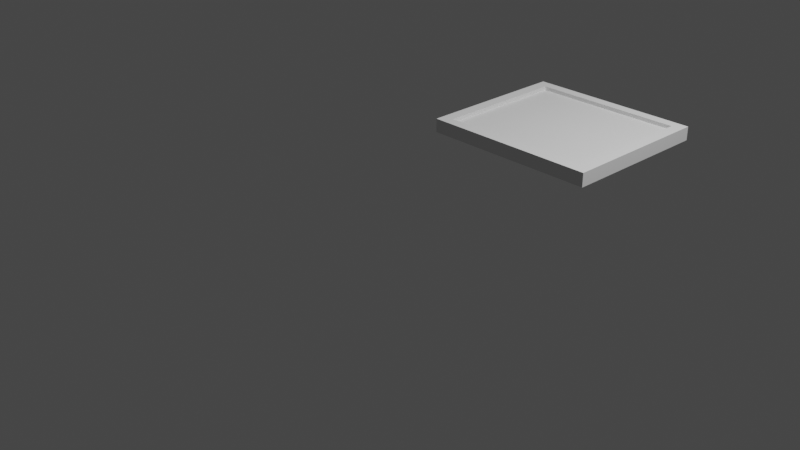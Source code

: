 # Source: windowtop.blend  (saved by Blender 2.90.8; exported with 4.5.12 LTS)
import bpy
from mathutils import Matrix  # noqa: F401  (used for matrix-valued properties, if any)

bpy.ops.wm.read_factory_settings(use_empty=True)
scene = bpy.context.scene
scene.name = 'Scene'

# ---- collections
col_collection = bpy.data.collections.new('Collection'); scene.collection.children.link(col_collection)

# ---- world
world_world = bpy.data.worlds.new('World'); scene.world = world_world
world_world.use_nodes = True; world_world.node_tree.nodes.clear()
_N = world_world.node_tree.nodes; _L = world_world.node_tree.links
n0 = _N.new('ShaderNodeOutputWorld'); n0.name = 'World Output'; n0.location = (300, 300)
n1 = _N.new('ShaderNodeBackground'); n1.name = 'Background'; n1.location = (10, 300)
n1.inputs[0].default_value = (0.05088, 0.05088, 0.05088, 1.0)
_L.new(n1.outputs[0], n0.inputs[0])
n0.is_active_output = True
world_world.color = (0.05088, 0.05088, 0.05088)
world_world.use_sun_shadow = False
world_world.sun_shadow_jitter_overblur = 0.0

# ---- cameras
cam_camera = bpy.data.cameras.new('Camera')
cam_camera.clip_end = 100.0
cam_camera.ortho_scale = 7.314

# ---- lights
light_light = bpy.data.lights.new('Light', 'POINT')
light_light.transmission_factor = 0.0
light_light.energy = 1000.0
light_light.shadow_soft_size = 0.1
light_light.shadow_maximum_resolution = 0.006
light_light.use_absolute_resolution = True

# ---- meshes
me_cube_040 = bpy.data.meshes.new('Cube.040')
me_cube_040.from_pydata([(-0.8685, 0.8685, 1.0), (0.8681, 0.8685, 1.0), (-0.8685, -0.8687, 1.0), (0.8681, -0.8687, 1.0), (-0.8685, 0.8685, 1.143), (0.8681, 0.8685, 1.143), (-0.8685, -0.8687, 1.143), (0.8681, -0.8687, 1.143)], [], [(1, 3, 2, 0), (5, 4, 6, 7), (0, 2, 6, 4), (2, 3, 7, 6), (3, 1, 5, 7), (1, 0, 4, 5)])
_uv = me_cube_040.uv_layers.new(name='UVMap')
_uv.uv.foreach_set('vector', [0.6911, 0.6111, 0.6911, 0.6389, 0.7412, 0.6389, 0.7412, 0.6111, 0.6911, 0.6111, 0.7412, 0.6111, 0.7412, 0.6389, 0.6911, 0.6389, 0.7412, 0.6111, 0.7412, 0.6389, 0.7412, 0.6389, 0.7412, 0.6111, 0.7412, 0.6389, 0.6911, 0.6389, 0.6911, 0.6389, 0.7412, 0.6389, 0.6911, 0.6389, 0.6911, 0.6111, 0.6911, 0.6111, 0.6911, 0.6389, 0.6911, 0.6111, 0.7412, 0.6111, 0.7412, 0.6111, 0.6911, 0.6111])
me_cube_040.use_remesh_fix_poles = True
me_cube_040.use_remesh_preserve_attributes = False
me_cube_040.use_mirror_vertex_groups = False
me_cube_040.update()
me_cube_038 = bpy.data.meshes.new('Cube.038')
me_cube_038.from_pydata([(-1.0, -1.0, -1.0), (-1.0, -1.0, 1.0), (-1.0, 1.0, -1.0), (-1.0, 1.0, 1.0), (1.0, -1.0, -1.0), (1.0, -1.0, 1.0), (1.0, 1.0, -1.0), (1.0, 1.0, 1.0), (-1.0, 0.8692, -1.0), (-1.0, -0.8695, -1.0), (-1.0, -0.8695, 1.0), (-1.0, 0.8692, 1.0), (1.0, -0.8695, -1.0), (1.0, 0.8692, -1.0), (1.0, 0.8692, 1.0), (1.0, -0.8695, 1.0), (0.8687, 1.0, -1.0), (-0.8693, 1.0, -1.0), (-0.8693, 1.0, 1.0), (0.8687, 1.0, 1.0), (-0.8693, -1.0, -1.0), (0.8687, -1.0, -1.0), (0.8687, -1.0, 1.0), (-0.8693, -1.0, 1.0), (-0.8693, 0.8692, 1.0), (0.8687, 0.8692, 1.0), (-0.8693, -0.8695, 1.0), (0.8687, -0.8695, 1.0), (0.8687, 0.8692, -1.0), (-0.8693, 0.8692, -1.0), (0.8687, -0.8695, -1.0), (-0.8693, -0.8695, -1.0), (-1.0, 0.8685, -1.0), (-1.0, -0.8687, -1.0), (-1.0, -0.8687, 1.0), (-1.0, 0.8685, 1.0), (1.0, -0.8687, -1.0), (1.0, 0.8685, -1.0), (1.0, 0.8685, 1.0), (1.0, -0.8687, 1.0), (-0.8693, 0.8685, -1.0), (-0.8693, -0.8687, -1.0), (0.8687, 0.8685, -1.0), (0.8687, -0.8687, -1.0), (0.8687, 0.8685, 1.0), (0.8687, -0.8687, 1.0), (-0.8693, 0.8685, 1.0), (-0.8693, -0.8687, 1.0), (0.8681, 1.0, -1.0), (-0.8685, 1.0, -1.0), (-0.8685, 1.0, 1.0), (0.8681, 1.0, 1.0), (-0.8685, -1.0, -1.0), (0.8681, -1.0, -1.0), (0.8681, -1.0, 1.0), (-0.8685, -1.0, 1.0), (-0.8685, 0.8692, 1.0), (0.8681, 0.8692, 1.0), (-0.8685, -0.8695, 1.0), (0.8681, -0.8695, 1.0), (0.8681, 0.8692, -1.0), (-0.8685, 0.8692, -1.0), (0.8681, -0.8695, -1.0), (-0.8685, -0.8695, -1.0), (-0.8685, 0.8685, 1.0), (0.8681, 0.8685, 1.0), (-0.8685, -0.8687, 1.0), (0.8681, -0.8687, 1.0), (0.8681, 0.8685, -1.0), (-0.8685, 0.8685, -1.0), (0.8681, -0.8687, -1.0), (-0.8685, -0.8687, -1.0), (0.8681, 0.8685, -1.0), (0.8681, -0.8687, -1.0), (0.8681, 0.8685, 1.0), (0.8681, -0.8687, 1.0)], [], [(8, 11, 3, 2), (16, 19, 7, 6), (12, 15, 5, 4), (20, 23, 1, 0), (30, 12, 4, 21), (26, 10, 1, 23), (18, 3, 11, 24), (47, 34, 10, 26), (16, 6, 13, 28), (43, 36, 12, 30), (6, 7, 14, 13), (36, 39, 15, 12), (0, 1, 10, 9), (32, 35, 11, 8), (33, 41, 31, 9), (70, 43, 30, 62), (2, 17, 29, 8), (48, 16, 28, 60), (39, 45, 27, 15), (66, 47, 26, 58), (7, 19, 25, 14), (50, 18, 24, 56), (15, 27, 22, 5), (58, 26, 23, 55), (9, 31, 20, 0), (62, 30, 21, 53), (4, 5, 22, 21), (52, 55, 23, 20), (2, 3, 18, 17), (48, 51, 19, 16), (56, 24, 46, 64), (64, 46, 47, 66), (14, 25, 44, 38), (38, 44, 45, 39), (60, 28, 42, 68), (68, 42, 43, 70), (8, 29, 40, 32), (32, 40, 41, 33), (9, 10, 34, 33), (33, 34, 35, 32), (13, 14, 38, 37), (37, 38, 39, 36), (28, 13, 37, 42), (42, 37, 36, 43), (24, 11, 35, 46), (46, 35, 34, 47), (40, 69, 71, 41), (65, 64, 69, 68), (29, 61, 69, 40), (61, 60, 68, 69), (44, 65, 67, 45), (75, 74, 72, 73), (25, 57, 65, 44), (57, 56, 64, 65), (17, 18, 50, 49), (49, 50, 51, 48), (21, 22, 54, 53), (53, 54, 55, 52), (31, 63, 52, 20), (63, 62, 53, 52), (27, 59, 54, 22), (59, 58, 55, 54), (19, 51, 57, 25), (51, 50, 56, 57), (45, 67, 59, 27), (67, 66, 58, 59), (17, 49, 61, 29), (49, 48, 60, 61), (41, 71, 63, 31), (71, 70, 62, 63), (68, 70, 73, 72), (66, 67, 70, 71), (64, 66, 71, 69), (67, 65, 74, 75), (70, 67, 75, 73), (65, 68, 72, 74)])
_uv = me_cube_038.uv_layers.new(name='UVMap')
_uv.uv.foreach_set('vector', [0.375, 0.1667, 0.625, 0.1667, 0.625, 0.25, 0.375, 0.25, 0.375, 0.4836, 0.625, 0.4836, 0.625, 0.5, 0.375, 0.5, 0.375, 0.6667, 0.625, 0.6667, 0.625, 0.75, 0.375, 0.75, 0.375, 0.9167, 0.625, 0.9167, 0.625, 1.0, 0.375, 1.0, 0.3586, 0.6667, 0.375, 0.6667, 0.375, 0.75, 0.3586, 0.75, 0.7917, 0.6667, 0.875, 0.6667, 0.875, 0.75, 0.7917, 0.75, 0.7917, 0.5, 0.875, 0.5, 0.875, 0.5833, 0.7917, 0.5833, 0.7917, 0.6389, 0.875, 0.6389, 0.875, 0.6667, 0.7917, 0.6667, 0.3586, 0.5, 0.375, 0.5, 0.375, 0.5833, 0.3586, 0.5833, 0.3586, 0.6389, 0.375, 0.6389, 0.375, 0.6667, 0.3586, 0.6667, 0.375, 0.5, 0.625, 0.5, 0.625, 0.5833, 0.375, 0.5833, 0.375, 0.6389, 0.625, 0.6389, 0.625, 0.6667, 0.375, 0.6667, 0.375, 0.0, 0.625, 0.0, 0.625, 0.08333, 0.375, 0.08333, 0.375, 0.1389, 0.625, 0.1389, 0.625, 0.1667, 0.375, 0.1667, 0.125, 0.6389, 0.2083, 0.6389, 0.2083, 0.6667, 0.125, 0.6667, 0.3089, 0.6389, 0.3586, 0.6389, 0.3586, 0.6667, 0.3089, 0.6667, 0.125, 0.5, 0.2083, 0.5, 0.2083, 0.5833, 0.125, 0.5833, 0.3089, 0.5, 0.3586, 0.5, 0.3586, 0.5833, 0.3089, 0.5833, 0.625, 0.6389, 0.6414, 0.6389, 0.6414, 0.6667, 0.625, 0.6667, 0.7412, 0.6389, 0.7917, 0.6389, 0.7917, 0.6667, 0.7412, 0.6667, 0.625, 0.5, 0.6414, 0.5, 0.6414, 0.5833, 0.625, 0.5833, 0.7412, 0.5, 0.7917, 0.5, 0.7917, 0.5833, 0.7412, 0.5833, 0.625, 0.6667, 0.6414, 0.6667, 0.6414, 0.75, 0.625, 0.75, 0.7412, 0.6667, 0.7917, 0.6667, 0.7917, 0.75, 0.7412, 0.75, 0.125, 0.6667, 0.2083, 0.6667, 0.2083, 0.75, 0.125, 0.75, 0.3089, 0.6667, 0.3586, 0.6667, 0.3586, 0.75, 0.3089, 0.75, 0.375, 0.75, 0.625, 0.75, 0.625, 0.7664, 0.375, 0.7664, 0.375, 0.8662, 0.625, 0.8662, 0.625, 0.9167, 0.375, 0.9167, 0.375, 0.25, 0.625, 0.25, 0.625, 0.3333, 0.375, 0.3333, 0.375, 0.4339, 0.625, 0.4339, 0.625, 0.4836, 0.375, 0.4836, 0.7412, 0.5833, 0.7917, 0.5833, 0.7917, 0.6111, 0.7412, 0.6111, 0.7412, 0.6111, 0.7917, 0.6111, 0.7917, 0.6389, 0.7412, 0.6389, 0.625, 0.5833, 0.6414, 0.5833, 0.6414, 0.6111, 0.625, 0.6111, 0.625, 0.6111, 0.6414, 0.6111, 0.6414, 0.6389, 0.625, 0.6389, 0.3089, 0.5833, 0.3586, 0.5833, 0.3586, 0.6111, 0.3089, 0.6111, 0.3089, 0.6111, 0.3586, 0.6111, 0.3586, 0.6389, 0.3089, 0.6389, 0.125, 0.5833, 0.2083, 0.5833, 0.2083, 0.6111, 0.125, 0.6111, 0.125, 0.6111, 0.2083, 0.6111, 0.2083, 0.6389, 0.125, 0.6389, 0.375, 0.08333, 0.625, 0.08333, 0.625, 0.1111, 0.375, 0.1111, 0.375, 0.1111, 0.625, 0.1111, 0.625, 0.1389, 0.375, 0.1389, 0.375, 0.5833, 0.625, 0.5833, 0.625, 0.6111, 0.375, 0.6111, 0.375, 0.6111, 0.625, 0.6111, 0.625, 0.6389, 0.375, 0.6389, 0.3586, 0.5833, 0.375, 0.5833, 0.375, 0.6111, 0.3586, 0.6111, 0.3586, 0.6111, 0.375, 0.6111, 0.375, 0.6389, 0.3586, 0.6389, 0.7917, 0.5833, 0.875, 0.5833, 0.875, 0.6111, 0.7917, 0.6111, 0.7917, 0.6111, 0.875, 0.6111, 0.875, 0.6389, 0.7917, 0.6389, 0.2083, 0.6111, 0.2588, 0.6111, 0.2588, 0.6389, 0.2083, 0.6389, 0.6911, 0.6111, 0.7412, 0.6111, 0.2588, 0.6111, 0.3089, 0.6111, 0.2083, 0.5833, 0.2588, 0.5833, 0.2588, 0.6111, 0.2083, 0.6111, 0.2588, 0.5833, 0.3089, 0.5833, 0.3089, 0.6111, 0.2588, 0.6111, 0.6414, 0.6111, 0.6911, 0.6111, 0.6911, 0.6389, 0.6414, 0.6389, 0.6911, 0.6389, 0.6911, 0.6111, 0.3089, 0.6111, 0.3089, 0.6389, 0.6414, 0.5833, 0.6911, 0.5833, 0.6911, 0.6111, 0.6414, 0.6111, 0.6911, 0.5833, 0.7412, 0.5833, 0.7412, 0.6111, 0.6911, 0.6111, 0.375, 0.3333, 0.625, 0.3333, 0.625, 0.3838, 0.375, 0.3838, 0.375, 0.3838, 0.625, 0.3838, 0.625, 0.4339, 0.375, 0.4339, 0.375, 0.7664, 0.625, 0.7664, 0.625, 0.8161, 0.375, 0.8161, 0.375, 0.8161, 0.625, 0.8161, 0.625, 0.8662, 0.375, 0.8662, 0.2083, 0.6667, 0.2588, 0.6667, 0.2588, 0.75, 0.2083, 0.75, 0.2588, 0.6667, 0.3089, 0.6667, 0.3089, 0.75, 0.2588, 0.75, 0.6414, 0.6667, 0.6911, 0.6667, 0.6911, 0.75, 0.6414, 0.75, 0.6911, 0.6667, 0.7412, 0.6667, 0.7412, 0.75, 0.6911, 0.75, 0.6414, 0.5, 0.6911, 0.5, 0.6911, 0.5833, 0.6414, 0.5833, 0.6911, 0.5, 0.7412, 0.5, 0.7412, 0.5833, 0.6911, 0.5833, 0.6414, 0.6389, 0.6911, 0.6389, 0.6911, 0.6667, 0.6414, 0.6667, 0.6911, 0.6389, 0.7412, 0.6389, 0.7412, 0.6667, 0.6911, 0.6667, 0.2083, 0.5, 0.2588, 0.5, 0.2588, 0.5833, 0.2083, 0.5833, 0.2588, 0.5, 0.3089, 0.5, 0.3089, 0.5833, 0.2588, 0.5833, 0.2083, 0.6389, 0.2588, 0.6389, 0.2588, 0.6667, 0.2083, 0.6667, 0.2588, 0.6389, 0.3089, 0.6389, 0.3089, 0.6667, 0.2588, 0.6667, 0.3089, 0.6111, 0.3089, 0.6389, 0.3089, 0.6389, 0.3089, 0.6111, 0.7412, 0.6389, 0.6911, 0.6389, 0.3089, 0.6389, 0.2588, 0.6389, 0.7412, 0.6111, 0.7412, 0.6389, 0.2588, 0.6389, 0.2588, 0.6111, 0.6911, 0.6389, 0.6911, 0.6111, 0.6911, 0.6111, 0.6911, 0.6389, 0.3089, 0.6389, 0.6911, 0.6389, 0.6911, 0.6389, 0.3089, 0.6389, 0.6911, 0.6111, 0.3089, 0.6111, 0.3089, 0.6111, 0.6911, 0.6111])
me_cube_038.use_remesh_fix_poles = True
me_cube_038.use_remesh_preserve_attributes = False
me_cube_038.use_mirror_vertex_groups = False
me_cube_038.update()
me_cube_042 = bpy.data.meshes.new('Cube.042')
me_cube_042.from_pydata([(-1.0, -1.0, -1.0), (-1.0, -1.0, 1.0), (-1.0, 1.0, -1.0), (-1.0, 1.0, 1.0), (1.0, -1.0, -1.0), (1.0, -1.0, 1.0), (1.0, 1.0, -1.0), (1.0, 1.0, 1.0), (-1.0, 0.8692, -1.0), (-1.0, -0.8695, -1.0), (-1.0, -0.8695, 1.0), (-1.0, 0.8692, 1.0), (1.0, -0.8695, -1.0), (1.0, 0.8692, -1.0), (1.0, 0.8692, 1.0), (1.0, -0.8695, 1.0), (0.8687, 1.0, -1.0), (-0.8693, 1.0, -1.0), (-0.8693, 1.0, 1.0), (0.8687, 1.0, 1.0), (-0.8693, -1.0, -1.0), (0.8687, -1.0, -1.0), (0.8687, -1.0, 1.0), (-0.8693, -1.0, 1.0), (-0.8693, 0.8692, 1.0), (0.8687, 0.8692, 1.0), (-0.8693, -0.8695, 1.0), (0.8687, -0.8695, 1.0), (0.8687, 0.8692, -1.0), (-0.8693, 0.8692, -1.0), (0.8687, -0.8695, -1.0), (-0.8693, -0.8695, -1.0), (-1.0, 0.8685, -1.0), (-1.0, -0.8687, -1.0), (-1.0, -0.8687, 1.0), (-1.0, 0.8685, 1.0), (1.0, -0.8687, -1.0), (1.0, 0.8685, -1.0), (1.0, 0.8685, 1.0), (1.0, -0.8687, 1.0), (-0.8693, 0.8685, -1.0), (-0.8693, -0.8687, -1.0), (0.8687, 0.8685, -1.0), (0.8687, -0.8687, -1.0), (0.8687, 0.8685, 1.0), (0.8687, -0.8687, 1.0), (-0.8693, 0.8685, 1.0), (-0.8693, -0.8687, 1.0), (0.8681, 1.0, -1.0), (-0.8685, 1.0, -1.0), (-0.8685, 1.0, 1.0), (0.8681, 1.0, 1.0), (-0.8685, -1.0, -1.0), (0.8681, -1.0, -1.0), (0.8681, -1.0, 1.0), (-0.8685, -1.0, 1.0), (-0.8685, 0.8692, 1.0), (0.8681, 0.8692, 1.0), (-0.8685, -0.8695, 1.0), (0.8681, -0.8695, 1.0), (0.8681, 0.8692, -1.0), (-0.8685, 0.8692, -1.0), (0.8681, -0.8695, -1.0), (-0.8685, -0.8695, -1.0), (-0.8685, 0.8685, 1.0), (0.8681, 0.8685, 1.0), (-0.8685, -0.8687, 1.0), (0.8681, -0.8687, 1.0), (0.8681, 0.8685, -1.0), (-0.8685, 0.8685, -1.0), (0.8681, -0.8687, -1.0), (-0.8685, -0.8687, -1.0), (0.8681, 0.8685, -1.0), (0.8681, -0.8687, -1.0), (0.8681, 0.8685, 1.0), (0.8681, -0.8687, 1.0)], [], [(8, 11, 3, 2), (16, 19, 7, 6), (12, 15, 5, 4), (20, 23, 1, 0), (30, 12, 4, 21), (26, 10, 1, 23), (18, 3, 11, 24), (47, 34, 10, 26), (16, 6, 13, 28), (43, 36, 12, 30), (6, 7, 14, 13), (36, 39, 15, 12), (0, 1, 10, 9), (32, 35, 11, 8), (33, 41, 31, 9), (70, 43, 30, 62), (2, 17, 29, 8), (48, 16, 28, 60), (39, 45, 27, 15), (66, 47, 26, 58), (7, 19, 25, 14), (50, 18, 24, 56), (15, 27, 22, 5), (58, 26, 23, 55), (9, 31, 20, 0), (62, 30, 21, 53), (4, 5, 22, 21), (52, 55, 23, 20), (2, 3, 18, 17), (48, 51, 19, 16), (56, 24, 46, 64), (64, 46, 47, 66), (14, 25, 44, 38), (38, 44, 45, 39), (60, 28, 42, 68), (68, 42, 43, 70), (8, 29, 40, 32), (32, 40, 41, 33), (9, 10, 34, 33), (33, 34, 35, 32), (13, 14, 38, 37), (37, 38, 39, 36), (28, 13, 37, 42), (42, 37, 36, 43), (24, 11, 35, 46), (46, 35, 34, 47), (40, 69, 71, 41), (65, 64, 69, 68), (29, 61, 69, 40), (61, 60, 68, 69), (44, 65, 67, 45), (75, 74, 72, 73), (25, 57, 65, 44), (57, 56, 64, 65), (17, 18, 50, 49), (49, 50, 51, 48), (21, 22, 54, 53), (53, 54, 55, 52), (31, 63, 52, 20), (63, 62, 53, 52), (27, 59, 54, 22), (59, 58, 55, 54), (19, 51, 57, 25), (51, 50, 56, 57), (45, 67, 59, 27), (67, 66, 58, 59), (17, 49, 61, 29), (49, 48, 60, 61), (41, 71, 63, 31), (71, 70, 62, 63), (68, 70, 73, 72), (66, 67, 70, 71), (64, 66, 71, 69), (67, 65, 74, 75), (70, 67, 75, 73), (65, 68, 72, 74)])
_uv = me_cube_042.uv_layers.new(name='UVMap')
_uv.uv.foreach_set('vector', [0.375, 0.1667, 0.625, 0.1667, 0.625, 0.25, 0.375, 0.25, 0.375, 0.4836, 0.625, 0.4836, 0.625, 0.5, 0.375, 0.5, 0.375, 0.6667, 0.625, 0.6667, 0.625, 0.75, 0.375, 0.75, 0.375, 0.9167, 0.625, 0.9167, 0.625, 1.0, 0.375, 1.0, 0.3586, 0.6667, 0.375, 0.6667, 0.375, 0.75, 0.3586, 0.75, 0.7917, 0.6667, 0.875, 0.6667, 0.875, 0.75, 0.7917, 0.75, 0.7917, 0.5, 0.875, 0.5, 0.875, 0.5833, 0.7917, 0.5833, 0.7917, 0.6389, 0.875, 0.6389, 0.875, 0.6667, 0.7917, 0.6667, 0.3586, 0.5, 0.375, 0.5, 0.375, 0.5833, 0.3586, 0.5833, 0.3586, 0.6389, 0.375, 0.6389, 0.375, 0.6667, 0.3586, 0.6667, 0.375, 0.5, 0.625, 0.5, 0.625, 0.5833, 0.375, 0.5833, 0.375, 0.6389, 0.625, 0.6389, 0.625, 0.6667, 0.375, 0.6667, 0.375, 0.0, 0.625, 0.0, 0.625, 0.08333, 0.375, 0.08333, 0.375, 0.1389, 0.625, 0.1389, 0.625, 0.1667, 0.375, 0.1667, 0.125, 0.6389, 0.2083, 0.6389, 0.2083, 0.6667, 0.125, 0.6667, 0.3089, 0.6389, 0.3586, 0.6389, 0.3586, 0.6667, 0.3089, 0.6667, 0.125, 0.5, 0.2083, 0.5, 0.2083, 0.5833, 0.125, 0.5833, 0.3089, 0.5, 0.3586, 0.5, 0.3586, 0.5833, 0.3089, 0.5833, 0.625, 0.6389, 0.6414, 0.6389, 0.6414, 0.6667, 0.625, 0.6667, 0.7412, 0.6389, 0.7917, 0.6389, 0.7917, 0.6667, 0.7412, 0.6667, 0.625, 0.5, 0.6414, 0.5, 0.6414, 0.5833, 0.625, 0.5833, 0.7412, 0.5, 0.7917, 0.5, 0.7917, 0.5833, 0.7412, 0.5833, 0.625, 0.6667, 0.6414, 0.6667, 0.6414, 0.75, 0.625, 0.75, 0.7412, 0.6667, 0.7917, 0.6667, 0.7917, 0.75, 0.7412, 0.75, 0.125, 0.6667, 0.2083, 0.6667, 0.2083, 0.75, 0.125, 0.75, 0.3089, 0.6667, 0.3586, 0.6667, 0.3586, 0.75, 0.3089, 0.75, 0.375, 0.75, 0.625, 0.75, 0.625, 0.7664, 0.375, 0.7664, 0.375, 0.8662, 0.625, 0.8662, 0.625, 0.9167, 0.375, 0.9167, 0.375, 0.25, 0.625, 0.25, 0.625, 0.3333, 0.375, 0.3333, 0.375, 0.4339, 0.625, 0.4339, 0.625, 0.4836, 0.375, 0.4836, 0.7412, 0.5833, 0.7917, 0.5833, 0.7917, 0.6111, 0.7412, 0.6111, 0.7412, 0.6111, 0.7917, 0.6111, 0.7917, 0.6389, 0.7412, 0.6389, 0.625, 0.5833, 0.6414, 0.5833, 0.6414, 0.6111, 0.625, 0.6111, 0.625, 0.6111, 0.6414, 0.6111, 0.6414, 0.6389, 0.625, 0.6389, 0.3089, 0.5833, 0.3586, 0.5833, 0.3586, 0.6111, 0.3089, 0.6111, 0.3089, 0.6111, 0.3586, 0.6111, 0.3586, 0.6389, 0.3089, 0.6389, 0.125, 0.5833, 0.2083, 0.5833, 0.2083, 0.6111, 0.125, 0.6111, 0.125, 0.6111, 0.2083, 0.6111, 0.2083, 0.6389, 0.125, 0.6389, 0.375, 0.08333, 0.625, 0.08333, 0.625, 0.1111, 0.375, 0.1111, 0.375, 0.1111, 0.625, 0.1111, 0.625, 0.1389, 0.375, 0.1389, 0.375, 0.5833, 0.625, 0.5833, 0.625, 0.6111, 0.375, 0.6111, 0.375, 0.6111, 0.625, 0.6111, 0.625, 0.6389, 0.375, 0.6389, 0.3586, 0.5833, 0.375, 0.5833, 0.375, 0.6111, 0.3586, 0.6111, 0.3586, 0.6111, 0.375, 0.6111, 0.375, 0.6389, 0.3586, 0.6389, 0.7917, 0.5833, 0.875, 0.5833, 0.875, 0.6111, 0.7917, 0.6111, 0.7917, 0.6111, 0.875, 0.6111, 0.875, 0.6389, 0.7917, 0.6389, 0.2083, 0.6111, 0.2588, 0.6111, 0.2588, 0.6389, 0.2083, 0.6389, 0.6911, 0.6111, 0.7412, 0.6111, 0.2588, 0.6111, 0.3089, 0.6111, 0.2083, 0.5833, 0.2588, 0.5833, 0.2588, 0.6111, 0.2083, 0.6111, 0.2588, 0.5833, 0.3089, 0.5833, 0.3089, 0.6111, 0.2588, 0.6111, 0.6414, 0.6111, 0.6911, 0.6111, 0.6911, 0.6389, 0.6414, 0.6389, 0.6911, 0.6389, 0.6911, 0.6111, 0.3089, 0.6111, 0.3089, 0.6389, 0.6414, 0.5833, 0.6911, 0.5833, 0.6911, 0.6111, 0.6414, 0.6111, 0.6911, 0.5833, 0.7412, 0.5833, 0.7412, 0.6111, 0.6911, 0.6111, 0.375, 0.3333, 0.625, 0.3333, 0.625, 0.3838, 0.375, 0.3838, 0.375, 0.3838, 0.625, 0.3838, 0.625, 0.4339, 0.375, 0.4339, 0.375, 0.7664, 0.625, 0.7664, 0.625, 0.8161, 0.375, 0.8161, 0.375, 0.8161, 0.625, 0.8161, 0.625, 0.8662, 0.375, 0.8662, 0.2083, 0.6667, 0.2588, 0.6667, 0.2588, 0.75, 0.2083, 0.75, 0.2588, 0.6667, 0.3089, 0.6667, 0.3089, 0.75, 0.2588, 0.75, 0.6414, 0.6667, 0.6911, 0.6667, 0.6911, 0.75, 0.6414, 0.75, 0.6911, 0.6667, 0.7412, 0.6667, 0.7412, 0.75, 0.6911, 0.75, 0.6414, 0.5, 0.6911, 0.5, 0.6911, 0.5833, 0.6414, 0.5833, 0.6911, 0.5, 0.7412, 0.5, 0.7412, 0.5833, 0.6911, 0.5833, 0.6414, 0.6389, 0.6911, 0.6389, 0.6911, 0.6667, 0.6414, 0.6667, 0.6911, 0.6389, 0.7412, 0.6389, 0.7412, 0.6667, 0.6911, 0.6667, 0.2083, 0.5, 0.2588, 0.5, 0.2588, 0.5833, 0.2083, 0.5833, 0.2588, 0.5, 0.3089, 0.5, 0.3089, 0.5833, 0.2588, 0.5833, 0.2083, 0.6389, 0.2588, 0.6389, 0.2588, 0.6667, 0.2083, 0.6667, 0.2588, 0.6389, 0.3089, 0.6389, 0.3089, 0.6667, 0.2588, 0.6667, 0.3089, 0.6111, 0.3089, 0.6389, 0.3089, 0.6389, 0.3089, 0.6111, 0.7412, 0.6389, 0.6911, 0.6389, 0.3089, 0.6389, 0.2588, 0.6389, 0.7412, 0.6111, 0.7412, 0.6389, 0.2588, 0.6389, 0.2588, 0.6111, 0.6911, 0.6389, 0.6911, 0.6111, 0.6911, 0.6111, 0.6911, 0.6389, 0.3089, 0.6389, 0.6911, 0.6389, 0.6911, 0.6389, 0.3089, 0.6389, 0.6911, 0.6111, 0.3089, 0.6111, 0.3089, 0.6111, 0.6911, 0.6111])
me_cube_042.use_remesh_fix_poles = True
me_cube_042.use_remesh_preserve_attributes = False
me_cube_042.use_mirror_vertex_groups = False
me_cube_042.update()

# ---- objects
ob_light = bpy.data.objects.new('Light', light_light)
ob_camera = bpy.data.objects.new('Camera', cam_camera)
ob_glas_001 = bpy.data.objects.new('glas.001', me_cube_040)
ob_windowframe1 = bpy.data.objects.new('windowframe1', me_cube_038)
ob_windowframe2 = bpy.data.objects.new('windowframe2', me_cube_042)

# ---- transforms, parenting, visibility, modifiers, constraints
ob_light.location = (4.076, 1.005, 5.904)
ob_light.rotation_euler = (0.6503, 0.05522, 1.866)
ob_light.lock_rotations_4d = False
ob_light.empty_display_type = 'ARROWS'
ob_light.color = (0.0, 0.0, 0.0, 0.0)
ob_light.lineart.crease_threshold = 0.0
ob_camera.location = (7.359, -6.926, 4.958)
ob_camera.rotation_euler = (1.109, 0.0, 0.8149)
ob_camera.lock_rotations_4d = False
ob_camera.empty_display_type = 'ARROWS'
ob_camera.color = (0.0, 0.0, 0.0, 0.0)
ob_camera.display_type = 'WIRE'
ob_camera.lineart.crease_threshold = 0.0
ob_glas_001.location = (1.121, 1.093, 0.9451)
ob_glas_001.scale = (0.9005, 0.8003, 0.06991)
ob_glas_001.lineart.crease_threshold = 0.0
ob_windowframe1.location = (1.121, 1.093, 0.9953)
ob_windowframe1.scale = (0.9005, 0.8003, 0.06991)
ob_windowframe1.lineart.crease_threshold = 0.0
ob_windowframe2.location = (1.121, 1.093, 0.9953)
ob_windowframe2.scale = (0.7874, 0.6998, 0.02315)
ob_windowframe2.lineart.crease_threshold = 0.0

# ---- collection membership
col_collection.objects.link(ob_light)
col_collection.objects.link(ob_camera)
col_collection.objects.link(ob_glas_001)
col_collection.objects.link(ob_windowframe1)
col_collection.objects.link(ob_windowframe2)

# ---- scene / render settings (as saved in the file)
scene.camera = ob_camera
scene.frame_start = 1; scene.frame_end = 250; scene.frame_set(1)
scene.render.engine = 'BLENDER_EEVEE_NEXT'
scene.cycles.use_denoising = False
scene.cycles.samples = 128
scene.cycles.sampling_pattern = 'TABULATED_SOBOL'
scene.cycles.use_adaptive_sampling = False
scene.cycles.use_light_tree = False
scene.view_settings.view_transform = 'Filmic'
bpy.context.view_layer.update()
